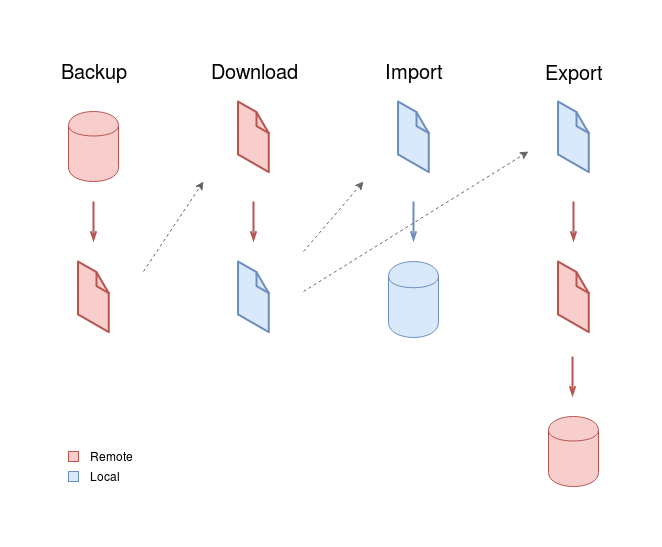

The diagram above was exported from draw.io. Its source (the exported page's mxGraphModel, read from the mxfile embedded in the PNG):
<mxGraphModel dx="1418" dy="800" grid="1" gridSize="10" guides="1" tooltips="1" connect="1" arrows="1" fold="1" page="1" pageScale="1" pageWidth="850" pageHeight="1100" math="0" shadow="0">
  <root>
    <mxCell id="0" />
    <mxCell id="1" parent="0" />
    <mxCell id="o8Fdw-A0J5qV0PB2G4S7-1" value="Backup" style="text;html=1;strokeColor=none;fillColor=none;align=center;verticalAlign=middle;whiteSpace=wrap;rounded=0;fontSize=20;" vertex="1" parent="1">
      <mxGeometry x="65" y="20" width="40" height="20" as="geometry" />
    </mxCell>
    <mxCell id="o8Fdw-A0J5qV0PB2G4S7-3" value="" style="shape=cylinder;whiteSpace=wrap;html=1;boundedLbl=1;backgroundOutline=1;fillColor=#f8cecc;strokeColor=#b85450;" vertex="1" parent="1">
      <mxGeometry x="60" y="70" width="50" height="70" as="geometry" />
    </mxCell>
    <mxCell id="o8Fdw-A0J5qV0PB2G4S7-6" value="" style="endArrow=openThin;html=1;fontSize=20;fillColor=#f8cecc;strokeColor=#b85450;strokeWidth=2;endFill=0;" edge="1" parent="1">
      <mxGeometry width="50" height="50" relative="1" as="geometry">
        <mxPoint x="85" y="160" as="sourcePoint" />
        <mxPoint x="85" y="200" as="targetPoint" />
      </mxGeometry>
    </mxCell>
    <mxCell id="o8Fdw-A0J5qV0PB2G4S7-7" value="&lt;div&gt;Download&lt;/div&gt;" style="text;html=1;strokeColor=none;fillColor=none;align=center;verticalAlign=middle;whiteSpace=wrap;rounded=0;fontSize=20;" vertex="1" parent="1">
      <mxGeometry x="225" y="20" width="40" height="20" as="geometry" />
    </mxCell>
    <mxCell id="o8Fdw-A0J5qV0PB2G4S7-8" value="" style="verticalLabelPosition=bottom;html=1;verticalAlign=top;strokeWidth=1;align=center;outlineConnect=0;dashed=0;outlineConnect=0;shape=mxgraph.aws3d.file;aspect=fixed;strokeColor=#b85450;fillColor=#f8cecc;fontSize=20;" vertex="1" parent="1">
      <mxGeometry x="69.5" y="220" width="30.8" height="70.6" as="geometry" />
    </mxCell>
    <mxCell id="o8Fdw-A0J5qV0PB2G4S7-9" value="" style="verticalLabelPosition=bottom;html=1;verticalAlign=top;strokeWidth=1;align=center;outlineConnect=0;dashed=0;outlineConnect=0;shape=mxgraph.aws3d.file;aspect=fixed;strokeColor=#b85450;fillColor=#f8cecc;fontSize=20;" vertex="1" parent="1">
      <mxGeometry x="229.5" y="60" width="30.8" height="70.6" as="geometry" />
    </mxCell>
    <mxCell id="o8Fdw-A0J5qV0PB2G4S7-10" value="" style="endArrow=openThin;html=1;fontSize=20;fillColor=#f8cecc;strokeColor=#b85450;strokeWidth=2;endFill=0;" edge="1" parent="1">
      <mxGeometry width="50" height="50" relative="1" as="geometry">
        <mxPoint x="245" y="160" as="sourcePoint" />
        <mxPoint x="245" y="200" as="targetPoint" />
      </mxGeometry>
    </mxCell>
    <mxCell id="o8Fdw-A0J5qV0PB2G4S7-11" value="" style="verticalLabelPosition=bottom;html=1;verticalAlign=top;strokeWidth=1;align=center;outlineConnect=0;dashed=0;outlineConnect=0;shape=mxgraph.aws3d.file;aspect=fixed;strokeColor=#6c8ebf;fillColor=#dae8fc;fontSize=20;" vertex="1" parent="1">
      <mxGeometry x="229.5" y="220" width="30.8" height="70.6" as="geometry" />
    </mxCell>
    <mxCell id="o8Fdw-A0J5qV0PB2G4S7-12" value="&lt;div&gt;Import&lt;/div&gt;" style="text;html=1;strokeColor=none;fillColor=none;align=center;verticalAlign=middle;whiteSpace=wrap;rounded=0;fontSize=20;" vertex="1" parent="1">
      <mxGeometry x="385" y="25" width="40" height="10" as="geometry" />
    </mxCell>
    <mxCell id="o8Fdw-A0J5qV0PB2G4S7-15" value="" style="verticalLabelPosition=bottom;html=1;verticalAlign=top;strokeWidth=1;align=center;outlineConnect=0;dashed=0;outlineConnect=0;shape=mxgraph.aws3d.file;aspect=fixed;strokeColor=#6c8ebf;fillColor=#dae8fc;fontSize=20;" vertex="1" parent="1">
      <mxGeometry x="389.5" y="60" width="30.8" height="70.6" as="geometry" />
    </mxCell>
    <mxCell id="o8Fdw-A0J5qV0PB2G4S7-16" value="" style="endArrow=openThin;html=1;fontSize=20;fillColor=#dae8fc;strokeColor=#6c8ebf;strokeWidth=2;endFill=0;" edge="1" parent="1">
      <mxGeometry width="50" height="50" relative="1" as="geometry">
        <mxPoint x="405" y="160" as="sourcePoint" />
        <mxPoint x="405" y="200" as="targetPoint" />
      </mxGeometry>
    </mxCell>
    <mxCell id="o8Fdw-A0J5qV0PB2G4S7-17" value="" style="shape=cylinder;whiteSpace=wrap;html=1;boundedLbl=1;backgroundOutline=1;fillColor=#dae8fc;strokeColor=#6c8ebf;" vertex="1" parent="1">
      <mxGeometry x="380" y="220" width="50" height="76" as="geometry" />
    </mxCell>
    <mxCell id="o8Fdw-A0J5qV0PB2G4S7-18" value="&lt;div&gt;Export&lt;/div&gt;" style="text;html=1;strokeColor=none;fillColor=none;align=center;verticalAlign=middle;whiteSpace=wrap;rounded=0;fontSize=20;" vertex="1" parent="1">
      <mxGeometry x="545" y="30" width="40" as="geometry" />
    </mxCell>
    <mxCell id="o8Fdw-A0J5qV0PB2G4S7-28" value="" style="endArrow=classic;html=1;fontSize=20;fontColor=#FF0000;dashed=1;fillColor=#f5f5f5;strokeColor=#666666;" edge="1" parent="1">
      <mxGeometry width="50" height="50" relative="1" as="geometry">
        <mxPoint x="135" y="230" as="sourcePoint" />
        <mxPoint x="195" y="140" as="targetPoint" />
      </mxGeometry>
    </mxCell>
    <mxCell id="o8Fdw-A0J5qV0PB2G4S7-29" value="" style="endArrow=classic;html=1;fontSize=20;fontColor=#FF0000;dashed=1;fillColor=#f5f5f5;strokeColor=#666666;" edge="1" parent="1">
      <mxGeometry width="50" height="50" relative="1" as="geometry">
        <mxPoint x="295" y="210" as="sourcePoint" />
        <mxPoint x="355" y="140" as="targetPoint" />
      </mxGeometry>
    </mxCell>
    <mxCell id="o8Fdw-A0J5qV0PB2G4S7-30" value="" style="endArrow=classic;html=1;fontSize=20;fontColor=#FF0000;dashed=1;fillColor=#f5f5f5;strokeColor=#666666;" edge="1" parent="1">
      <mxGeometry width="50" height="50" relative="1" as="geometry">
        <mxPoint x="295" y="250" as="sourcePoint" />
        <mxPoint x="520" y="110" as="targetPoint" />
      </mxGeometry>
    </mxCell>
    <mxCell id="o8Fdw-A0J5qV0PB2G4S7-31" value="" style="rounded=0;whiteSpace=wrap;html=1;fontSize=20;fillColor=#f8cecc;strokeColor=#b85450;" vertex="1" parent="1">
      <mxGeometry x="60" y="410" width="10" height="10" as="geometry" />
    </mxCell>
    <mxCell id="o8Fdw-A0J5qV0PB2G4S7-35" value="Remote" style="text;html=1;align=left;verticalAlign=middle;whiteSpace=wrap;rounded=0;fontSize=12;" vertex="1" parent="1">
      <mxGeometry x="80" y="405" width="40" height="20" as="geometry" />
    </mxCell>
    <mxCell id="o8Fdw-A0J5qV0PB2G4S7-36" value="" style="rounded=0;whiteSpace=wrap;html=1;fontSize=20;fillColor=#dae8fc;strokeColor=#6c8ebf;" vertex="1" parent="1">
      <mxGeometry x="60" y="430" width="10" height="10" as="geometry" />
    </mxCell>
    <mxCell id="o8Fdw-A0J5qV0PB2G4S7-37" value="&lt;div&gt;Local&lt;/div&gt;" style="text;html=1;align=left;verticalAlign=middle;whiteSpace=wrap;rounded=0;fontSize=12;" vertex="1" parent="1">
      <mxGeometry x="80" y="425" width="40" height="20" as="geometry" />
    </mxCell>
    <mxCell id="o8Fdw-A0J5qV0PB2G4S7-39" value="" style="verticalLabelPosition=bottom;html=1;verticalAlign=top;strokeWidth=1;align=center;outlineConnect=0;dashed=0;outlineConnect=0;shape=mxgraph.aws3d.file;aspect=fixed;strokeColor=#6c8ebf;fillColor=#dae8fc;fontSize=20;" vertex="1" parent="1">
      <mxGeometry x="549.5" y="60" width="30.8" height="70.6" as="geometry" />
    </mxCell>
    <mxCell id="o8Fdw-A0J5qV0PB2G4S7-40" value="" style="endArrow=openThin;html=1;fontSize=20;fillColor=#f8cecc;strokeColor=#b85450;strokeWidth=2;endFill=0;" edge="1" parent="1">
      <mxGeometry width="50" height="50" relative="1" as="geometry">
        <mxPoint x="565" y="160" as="sourcePoint" />
        <mxPoint x="565" y="200" as="targetPoint" />
      </mxGeometry>
    </mxCell>
    <mxCell id="o8Fdw-A0J5qV0PB2G4S7-41" value="" style="verticalLabelPosition=bottom;html=1;verticalAlign=top;strokeWidth=1;align=center;outlineConnect=0;dashed=0;outlineConnect=0;shape=mxgraph.aws3d.file;aspect=fixed;strokeColor=#b85450;fillColor=#f8cecc;fontSize=20;" vertex="1" parent="1">
      <mxGeometry x="549.5" y="220" width="30.8" height="70.6" as="geometry" />
    </mxCell>
    <mxCell id="o8Fdw-A0J5qV0PB2G4S7-42" value="" style="endArrow=openThin;html=1;fontSize=20;fillColor=#f8cecc;strokeColor=#b85450;strokeWidth=2;endFill=0;" edge="1" parent="1">
      <mxGeometry width="50" height="50" relative="1" as="geometry">
        <mxPoint x="564" y="315" as="sourcePoint" />
        <mxPoint x="564" y="355" as="targetPoint" />
      </mxGeometry>
    </mxCell>
    <mxCell id="o8Fdw-A0J5qV0PB2G4S7-43" value="" style="shape=cylinder;whiteSpace=wrap;html=1;boundedLbl=1;backgroundOutline=1;fillColor=#f8cecc;strokeColor=#b85450;" vertex="1" parent="1">
      <mxGeometry x="540" y="375" width="50" height="70" as="geometry" />
    </mxCell>
  </root>
</mxGraphModel>